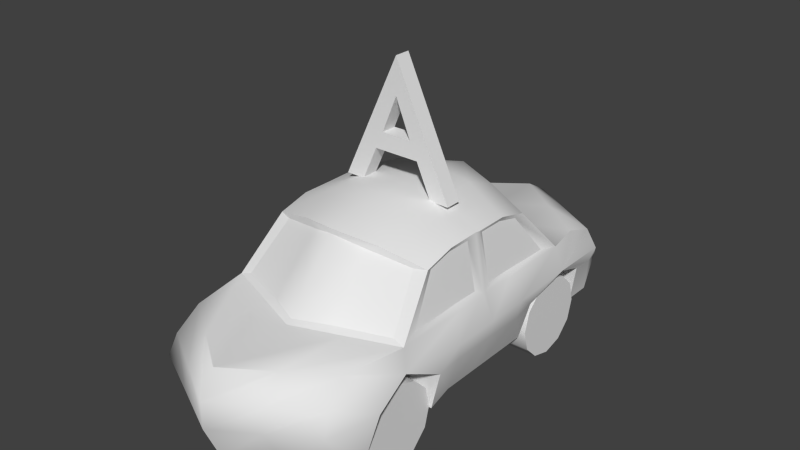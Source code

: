 # Source: Acar.blend  (saved by Blender 2.76.0; exported with 4.5.12 LTS)
import bpy
from mathutils import Matrix  # noqa: F401  (used for matrix-valued properties, if any)

bpy.ops.wm.read_factory_settings(use_empty=True)
scene = bpy.context.scene
scene.name = 'Scene'

# ---- collections
col_collection_1 = bpy.data.collections.new('Collection 1'); scene.collection.children.link(col_collection_1)

# ---- materials (node trees are filled in below, after node groups)
mat_acar = bpy.data.materials.new('Acar')
mat_acar.alpha_threshold = 0.0
mat_acar.use_transparent_shadow = False
mat_acar.roughness = 0.5

# ---- material node trees

# ---- world
world_world = bpy.data.worlds.new('World'); scene.world = world_world
world_world.color = (0.05088, 0.05088, 0.05088)
world_world.use_sun_shadow = False
world_world.sun_shadow_jitter_overblur = 0.0
world_world.cycles.sampling_method = 'MANUAL'
world_world.cycles.sample_map_resolution = 256

# ---- meshes
me_002 = bpy.data.meshes.new('立方體.002')
me_002.from_pydata([(0.6683, -1.334, 0.453), (0.6683, -0.8342, 0.453), (0.6683, -0.9012, 0.703), (0.6683, -1.084, 0.886), (0.6683, -1.334, 0.953), (0.6683, -1.584, 0.886), (0.6683, -1.767, 0.703), (0.6683, -1.834, 0.453), (0.6683, -1.767, 0.203), (0.6683, -1.584, 0.02001), (0.6683, -1.334, -0.04698), (0.6683, -1.084, 0.02001), (0.6683, -0.9012, 0.203), (1.06, -0.9012, 0.703), (1.06, -0.8342, 0.453), (1.06, -1.334, 0.453), (1.06, -1.084, 0.886), (1.06, -1.334, 0.953), (1.06, -1.584, 0.886), (1.06, -1.767, 0.703), (1.06, -1.834, 0.453), (1.06, -1.767, 0.203), (1.06, -1.584, 0.02001), (1.06, -1.334, -0.04698), (1.06, -1.084, 0.02001), (1.06, -0.9012, 0.203), (0.6683, 1.43, 0.453), (0.6683, 1.93, 0.453), (0.6683, 1.863, 0.703), (0.6683, 1.68, 0.886), (0.6683, 1.43, 0.953), (0.6683, 1.18, 0.886), (0.6683, 0.9973, 0.703), (0.6683, 0.9303, 0.453), (0.6683, 0.9973, 0.203), (0.6683, 1.18, 0.02001), (0.6683, 1.43, -0.04698), (0.6683, 1.68, 0.02001), (0.6683, 1.863, 0.203), (1.06, 1.863, 0.703), (1.06, 1.93, 0.453), (1.06, 1.43, 0.453), (1.06, 1.68, 0.886), (1.06, 1.43, 0.953), (1.06, 1.18, 0.886), (1.06, 0.9973, 0.703), (1.06, 0.9303, 0.453), (1.06, 0.9973, 0.203), (1.06, 1.18, 0.02001), (1.06, 1.43, -0.04698), (1.06, 1.68, 0.02001), (1.06, 1.863, 0.203)], [], [(0, 2, 1), (0, 3, 2), (0, 4, 3), (0, 5, 4), (0, 6, 5), (0, 7, 6), (0, 8, 7), (0, 9, 8), (0, 10, 9), (0, 11, 10), (0, 12, 11), (0, 1, 12), (15, 14, 13), (15, 13, 16), (15, 16, 17), (15, 17, 18), (15, 18, 19), (15, 19, 20), (15, 20, 21), (15, 21, 22), (15, 22, 23), (15, 23, 24), (15, 24, 25), (15, 25, 14), (10, 11, 24, 23), (5, 6, 19, 18), (12, 1, 14, 25), (7, 8, 21, 20), (2, 3, 16, 13), (9, 10, 23, 22), (1, 2, 13, 14), (4, 5, 18, 17), (11, 12, 25, 24), (6, 7, 20, 19), (8, 9, 22, 21), (3, 4, 17, 16), (26, 28, 27), (26, 29, 28), (26, 30, 29), (26, 31, 30), (26, 32, 31), (26, 33, 32), (26, 34, 33), (26, 35, 34), (26, 36, 35), (26, 37, 36), (26, 38, 37), (26, 27, 38), (41, 40, 39), (41, 39, 42), (41, 42, 43), (41, 43, 44), (41, 44, 45), (41, 45, 46), (41, 46, 47), (41, 47, 48), (41, 48, 49), (41, 49, 50), (41, 50, 51), (41, 51, 40), (36, 37, 50, 49), (31, 32, 45, 44), (38, 27, 40, 51), (33, 34, 47, 46), (28, 29, 42, 39), (35, 36, 49, 48), (27, 28, 39, 40), (30, 31, 44, 43), (37, 38, 51, 50), (32, 33, 46, 45), (34, 35, 48, 47), (29, 30, 43, 42)])
me_002.polygons.foreach_set('use_smooth', [True] * 72)
_k = set([(13, 14), (13, 16), (14, 25), (16, 17), (17, 18), (18, 19), (19, 20), (20, 21), (21, 22), (22, 23), (23, 24), (24, 25), (39, 40), (39, 42), (40, 51), (42, 43), (43, 44), (44, 45), (45, 46), (46, 47), (47, 48), (48, 49), (49, 50), (50, 51)])
me_002.attributes.new('sharp_edge', 'BOOLEAN', 'EDGE').data.foreach_set('value', [ (min(e.vertices), max(e.vertices)) in _k for e in me_002.edges])
_k = {(13, 14): 1.0, (13, 16): 1.0, (16, 17): 1.0, (17, 18): 1.0, (18, 19): 1.0, (19, 20): 1.0, (20, 21): 1.0, (21, 22): 1.0, (22, 23): 1.0, (23, 24): 1.0, (24, 25): 1.0, (14, 25): 1.0, (39, 40): 1.0, (39, 42): 1.0, (42, 43): 1.0, (43, 44): 1.0, (44, 45): 1.0, (45, 46): 1.0, (46, 47): 1.0, (47, 48): 1.0, (48, 49): 1.0, (49, 50): 1.0, (50, 51): 1.0, (40, 51): 1.0}
me_002.attributes.new('crease_edge', 'FLOAT', 'EDGE').data.foreach_set('value', [_k.get((min(e.vertices), max(e.vertices)), 0.0) for e in me_002.edges])
_uv = me_002.uv_layers.new(name='UVMap')
_uv.uv.foreach_set('vector', [0.2415, 0.2477, 0.3356, 0.2224, 0.3356, 0.2729, 0.2415, 0.2477, 0.3104, 0.1788, 0.3356, 0.2224, 0.2415, 0.2477, 0.2667, 0.1536, 0.3104, 0.1788, 0.2415, 0.2477, 0.2163, 0.1536, 0.2667, 0.1536, 0.2415, 0.2477, 0.1726, 0.1788, 0.2163, 0.1536, 0.2415, 0.2477, 0.1474, 0.2224, 0.1726, 0.1788, 0.2415, 0.2477, 0.1474, 0.2729, 0.1474, 0.2224, 0.2415, 0.2477, 0.1726, 0.3166, 0.1474, 0.2729, 0.2415, 0.2477, 0.2163, 0.3418, 0.1726, 0.3166, 0.2415, 0.2477, 0.2667, 0.3418, 0.2163, 0.3418, 0.2415, 0.2477, 0.3104, 0.3166, 0.2667, 0.3418, 0.2415, 0.2477, 0.3356, 0.2729, 0.3104, 0.3166, 0.2415, 0.2477, 0.3146, 0.1805, 0.3384, 0.2261, 0.2415, 0.2477, 0.3384, 0.2261, 0.3362, 0.2774, 0.2415, 0.2477, 0.3362, 0.2774, 0.3087, 0.3208, 0.2415, 0.2477, 0.3087, 0.3208, 0.2631, 0.3445, 0.2415, 0.2477, 0.2631, 0.3445, 0.2118, 0.3424, 0.2415, 0.2477, 0.2118, 0.3424, 0.1684, 0.3148, 0.2415, 0.2477, 0.1684, 0.3148, 0.1446, 0.2693, 0.2415, 0.2477, 0.1446, 0.2693, 0.1468, 0.2179, 0.2415, 0.2477, 0.1468, 0.2179, 0.1744, 0.1746, 0.2415, 0.2477, 0.1744, 0.1746, 0.2199, 0.1508, 0.2415, 0.2477, 0.2199, 0.1508, 0.2712, 0.153, 0.2415, 0.2477, 0.2712, 0.153, 0.3146, 0.1805, 0.07837, 0.08453, 0.1818, 0.02482, 0.2199, 0.1508, 0.1744, 0.1746, 0.3012, 0.4705, 0.1818, 0.4705, 0.2118, 0.3424, 0.2631, 0.3445, 0.3012, 0.02482, 0.4046, 0.08453, 0.3146, 0.1805, 0.2712, 0.153, 0.07837, 0.4108, 0.01866, 0.3074, 0.1446, 0.2693, 0.1684, 0.3148, 0.4644, 0.188, 0.4644, 0.3074, 0.3362, 0.2774, 0.3384, 0.2261, 0.01866, 0.188, 0.07837, 0.08453, 0.1744, 0.1746, 0.1468, 0.2179, 0.4046, 0.08453, 0.4644, 0.188, 0.3384, 0.2261, 0.3146, 0.1805, 0.4046, 0.4108, 0.3012, 0.4705, 0.2631, 0.3445, 0.3087, 0.3208, 0.1818, 0.02482, 0.3012, 0.02482, 0.2712, 0.153, 0.2199, 0.1508, 0.1818, 0.4705, 0.07837, 0.4108, 0.1684, 0.3148, 0.2118, 0.3424, 0.01866, 0.3074, 0.01866, 0.188, 0.1468, 0.2179, 0.1446, 0.2693, 0.4644, 0.3074, 0.4046, 0.4108, 0.3087, 0.3208, 0.3362, 0.2774, 0.2415, 0.2477, 0.2667, 0.1535, 0.3104, 0.1787, 0.2415, 0.2477, 0.2163, 0.1535, 0.2667, 0.1535, 0.2415, 0.2477, 0.1726, 0.1787, 0.2163, 0.1535, 0.2415, 0.2477, 0.1474, 0.2224, 0.1726, 0.1787, 0.2415, 0.2477, 0.1474, 0.2729, 0.1474, 0.2224, 0.2415, 0.2477, 0.1726, 0.3166, 0.1474, 0.2729, 0.2415, 0.2477, 0.2163, 0.3418, 0.1726, 0.3166, 0.2415, 0.2477, 0.2667, 0.3418, 0.2163, 0.3418, 0.2415, 0.2477, 0.3104, 0.3166, 0.2667, 0.3418, 0.2415, 0.2477, 0.3357, 0.2729, 0.3104, 0.3166, 0.2415, 0.2477, 0.3357, 0.2224, 0.3357, 0.2729, 0.2415, 0.2477, 0.3104, 0.1787, 0.3357, 0.2224, 0.2415, 0.2477, 0.3362, 0.2774, 0.3087, 0.3208, 0.2415, 0.2477, 0.3087, 0.3208, 0.2631, 0.3445, 0.2415, 0.2477, 0.2631, 0.3445, 0.2118, 0.3424, 0.2415, 0.2477, 0.2118, 0.3424, 0.1684, 0.3148, 0.2415, 0.2477, 0.1684, 0.3148, 0.1446, 0.2693, 0.2415, 0.2477, 0.1446, 0.2693, 0.1468, 0.2179, 0.2415, 0.2477, 0.1468, 0.2179, 0.1744, 0.1746, 0.2415, 0.2477, 0.1744, 0.1746, 0.2199, 0.1508, 0.2415, 0.2477, 0.2199, 0.1508, 0.2712, 0.153, 0.2415, 0.2477, 0.2712, 0.153, 0.3146, 0.1805, 0.2415, 0.2477, 0.3146, 0.1805, 0.3384, 0.2261, 0.2415, 0.2477, 0.3384, 0.2261, 0.3362, 0.2774, 0.3012, 0.02482, 0.4046, 0.08453, 0.3146, 0.1805, 0.2712, 0.153, 0.07837, 0.4108, 0.01866, 0.3074, 0.1446, 0.2693, 0.1684, 0.3148, 0.4644, 0.188, 0.4644, 0.3074, 0.3362, 0.2774, 0.3384, 0.2261, 0.01866, 0.188, 0.07837, 0.08453, 0.1744, 0.1746, 0.1468, 0.2179, 0.4046, 0.4108, 0.3012, 0.4705, 0.2631, 0.3445, 0.3087, 0.3208, 0.1818, 0.02482, 0.3012, 0.02482, 0.2712, 0.153, 0.2199, 0.1508, 0.4644, 0.3074, 0.4046, 0.4108, 0.3087, 0.3208, 0.3362, 0.2774, 0.1818, 0.4705, 0.07837, 0.4108, 0.1684, 0.3148, 0.2118, 0.3424, 0.4046, 0.08453, 0.4644, 0.188, 0.3384, 0.2261, 0.3146, 0.1805, 0.01866, 0.3074, 0.01866, 0.188, 0.1468, 0.2179, 0.1446, 0.2693, 0.07837, 0.08453, 0.1818, 0.02482, 0.2199, 0.1508, 0.1744, 0.1746, 0.3012, 0.4705, 0.1818, 0.4705, 0.2118, 0.3424, 0.2631, 0.3445])
me_002.materials.append(mat_acar)
me_002.use_remesh_preserve_volume = False
me_002.use_remesh_preserve_attributes = False
me_002.use_mirror_vertex_groups = False
me_002.update()
me_x = bpy.data.meshes.new('立方體')
me_x.from_pydata([(0.458, -0.097, 2.334), (0.0, -0.097, 3.817), (0.458, 0.097, 2.334), (0.0, 0.097, 3.817), (0.276, 0.097, 2.736), (0.276, -0.097, 2.736), (0.6885, 0.097, 2.334), (0.6885, -0.097, 2.334), (0.1834, 0.097, 2.94), (0.1834, -0.097, 2.94), (0.0, 0.097, 3.385), (0.0, -0.097, 3.385), (0.8584, -0.86, 2.011), (0.9723, 0.7313, 1.987), (0.0, 1.092, 2.257), (0.0, -1.092, 2.257), (0.9732, 0.4377, 2.064), (0.9737, -0.4368, 2.061), (1.007, -0.4462, 0.4137), (1.007, 0.4473, 0.4137), (0.0, 0.5977, 2.378), (0.0, -0.5977, 2.378), (0.0, 0.5977, 0.4134), (0.0, -0.5977, 0.4134), (1.086, 1.117, 1.481), (1.0, -1.329, 1.486), (0.0, -1.793, 1.468), (0.0, 1.793, 1.468), (1.136, 0.4462, 1.445), (1.136, -0.4462, 1.445), (1.007, 2.303, 0.4277), (1.007, -2.058, 1.445), (1.007, -2.058, 0.414), (0.0, -2.757, 0.4134), (0.0, 2.757, 0.4315), (0.0, -2.757, 1.468), (1.228, 0.5478, 1.119), (1.228, -0.5478, 1.119), (1.1, -2.429, 0.9663), (0.0, -2.949, 0.8596), (0.9728, -0.7289, 1.984), (1.085, -1.11, 1.483), (0.0, -1.115, 2.213), (0.0, -1.734, 1.512), (0.9726, -0.1252, 2.06), (1.084, -0.1252, 1.502), (1.007, -0.4462, 2.12), (1.007, -0.8152, 2.025), (0.9721, 0.1219, 2.063), (1.136, -1.339, 1.445), (1.083, -0.4515, 1.506), (1.084, 0.1219, 1.499), (1.007, 0.8152, 2.025), (1.007, 0.4462, 2.12), (1.136, 1.339, 1.445), (1.084, 0.4515, 1.503), (1.007, -0.02331, 0.4137), (1.007, 0.02327, 0.4137), (0.0, -0.02367, 2.378), (0.0, 0.02369, 2.378), (0.0, 0.02327, 0.4134), (0.0, -0.02331, 0.4134), (1.228, -0.02331, 1.121), (1.228, 0.02327, 1.121), (1.118, 0.02327, 1.445), (1.118, -0.02331, 1.445), (1.006, 0.02364, 2.119), (0.9985, -0.02367, 2.123), (1.09, -1.855, 0.4216), (1.09, -0.8354, 0.4215), (1.16, -1.333, 1.143), (0.0, -1.779, 0.4134), (1.204, -0.8412, 0.8993), (1.204, -1.777, 0.9293), (0.5008, -1.217, 0.422), (0.5035, 0.9536, 2.17), (0.5035, -0.9536, 2.17), (0.5035, -0.522, 2.348), (0.5035, 0.522, 2.348), (0.5035, -0.522, 0.4134), (0.5035, 0.522, 0.4134), (0.5678, -1.566, 1.456), (0.5678, 1.566, 1.456), (0.5035, -2.407, 0.4136), (0.5035, 2.544, 0.4312), (0.5035, -2.407, 1.456), (0.5498, -2.689, 0.9163), (0.3481, -0.9877, 2.109), (0.4189, -1.532, 1.493), (0.5035, 0.02327, 0.4134), (0.5035, -0.02331, 0.4134), (0.5031, 0.02366, 2.345), (0.4993, -0.02367, 2.346), (0.545, -0.8354, 0.4128), (0.545, -1.855, 0.4128), (0.602, -0.8412, 0.8534), (0.5578, -1.333, 1.065), (0.602, -1.777, 0.934), (0.545, -1.452, 0.4223), (0.0, -1.5, 0.4134), (-0.04421, -1.266, 0.4134), (0.0, -0.8468, 0.4134), (1.007, 0.8754, 0.4134), (1.007, 1.978, 0.424), (1.193, 1.437, 1.11), (0.0, 1.978, 0.4134), (0.0, 0.8754, 0.4134), (0.5035, 1.978, 0.4135), (0.5035, 0.8754, 0.4134), (1.077, 1.963, 0.8775), (1.084, 0.9751, 0.8512), (0.5739, 1.963, 0.847), (0.6899, 1.437, 1.101), (0.58, 0.9751, 0.8206), (0.6133, 1.415, 0.4134), (0.0, 1.367, 0.4134), (1.043, 2.198, 1.298), (1.057, 1.78, 1.445), (0.0, 2.513, 1.468), (0.0, 2.834, 1.279), (0.5231, 2.15, 1.456), (0.5214, 2.518, 1.285), (1.063, 2.375, 0.8803), (1.064, 2.281, 1.075), (1.191, 2.173, 1.108), (1.106, 2.179, 0.8918), (0.0, 2.886, 1.049), (0.0, 2.869, 0.8446), (0.5316, 2.581, 1.065), (0.5298, 2.629, 0.863), (1.053, -2.336, 1.206), (0.0, -2.946, 1.17), (0.5266, -2.641, 1.189), (1.194, 0.5321, 0.9063), (1.198, -0.02331, 0.9192), (1.202, -0.5356, 0.9283), (1.197, 0.02327, 0.9182), (0.0, -0.097, 2.94), (0.0, 0.097, 2.736), (0.0, -0.097, 2.736), (0.0, 0.097, 2.94), (0.8584, -0.86, 2.011), (0.9723, 0.7313, 1.987), (0.9732, 0.4377, 2.064), (0.9737, -0.4368, 2.061), (1.086, 1.117, 1.481), (1.0, -1.329, 1.486), (0.9728, -0.7289, 1.984), (1.085, -1.11, 1.483), (0.0, -1.115, 2.213), (0.0, -1.734, 1.512), (0.9726, -0.1252, 2.06), (1.084, -0.1252, 1.502), (0.9721, 0.1219, 2.063), (1.083, -0.4515, 1.506), (1.084, 0.1219, 1.499), (1.084, 0.4515, 1.503), (0.3481, -0.9877, 2.109), (0.4189, -1.532, 1.493)], [], [(9, 11, 10, 8), (103, 107, 84, 30), (94, 68, 32, 83), (121, 116, 123, 128), (78, 75, 14, 20), (81, 26, 35, 85), (76, 77, 21, 15), (28, 64, 63, 36), (77, 92, 58, 21), (80, 108, 102, 19), (89, 80, 19, 57), (75, 52, 54, 82), (86, 39, 33, 83), (93, 79, 18, 69), (132, 131, 39, 86), (82, 54, 117, 120), (55, 51, 64, 28), (122, 125, 109, 103, 30), (87, 12, 47, 76), (12, 25, 49, 47), (88, 43, 26, 81), (65, 29, 37, 62), (79, 90, 56, 18), (62, 37, 135, 134), (91, 78, 20, 59), (40, 17, 46, 47), (48, 16, 53, 66), (41, 40, 47, 49), (50, 41, 49, 29), (51, 48, 66, 64), (45, 50, 29, 65), (16, 13, 52, 53), (13, 24, 54, 52), (44, 45, 65, 67), (24, 55, 28, 54), (17, 44, 67, 46), (65, 62, 63, 64), (67, 65, 64, 66), (62, 134, 136, 63), (89, 57, 56, 90), (91, 59, 58, 92), (36, 63, 136, 133), (85, 35, 131, 132), (31, 85, 132, 130), (29, 49, 70, 37), (68, 73, 38, 32), (95, 93, 69, 72), (96, 95, 72, 70), (97, 96, 70, 73), (73, 68, 94, 97), (93, 95, 96, 74), (66, 91, 92, 67), (60, 89, 90, 61), (66, 53, 78, 91), (23, 61, 90, 79), (25, 88, 81, 49), (42, 87, 76, 15), (27, 82, 120, 118), (130, 132, 86, 38), (127, 129, 84, 34), (22, 106, 108, 80), (38, 86, 83, 32), (119, 121, 128, 126), (14, 75, 82, 27), (60, 22, 80, 89), (46, 67, 92, 77), (47, 46, 77, 76), (49, 81, 85, 31), (53, 52, 75, 78), (107, 105, 34, 84), (71, 94, 83, 33), (74, 96, 97, 98), (97, 94, 98), (99, 98, 94, 71), (74, 98, 99, 100), (93, 74, 100, 101), (101, 23, 79, 93), (107, 103, 109, 111), (112, 111, 109, 104), (113, 112, 104, 110), (110, 102, 108, 113), (112, 113, 108, 114), (115, 114, 108, 106), (111, 112, 114, 107), (107, 114, 115, 105), (121, 119, 118, 120), (116, 121, 120, 117), (36, 133, 110, 104), (122, 123, 124, 125), (129, 127, 126, 128), (122, 129, 128, 123), (129, 122, 30, 84), (70, 49, 31, 130), (73, 70, 130, 38), (18, 135, 72, 69), (134, 135, 18, 56), (133, 136, 57, 19), (133, 19, 102, 110), (134, 56, 57, 136), (37, 70, 72, 135), (104, 109, 125, 124), (54, 28, 36, 104), (104, 124, 123, 116), (116, 117, 104), (117, 54, 104), (4, 5, 139, 138), (11, 7, 1), (9, 7, 11), (5, 7, 9), (0, 7, 5), (6, 10, 3), (6, 8, 10), (6, 4, 8), (6, 2, 4), (0, 5, 4, 2), (1, 7, 6, 3), (7, 0, 2, 6), (5, 9, 137, 139), (9, 8, 140, 137), (8, 4, 138, 140), (151, 144, 154, 152), (142, 143, 156, 145), (157, 149, 150, 158), (144, 147, 148, 154), (143, 153, 155, 156), (141, 157, 158, 146)])
me_x.polygons.foreach_set('use_smooth', [1, 1, 1, 1, 1, 1, 1, 1, 1, 1, 1, 1, 1, 1, 1, 1, 1, 1, 1, 1, 1, 1, 1, 1, 1, 1, 1, 1, 1, 1, 1, 1, 1, 1, 1, 1, 1, 1, 1, 1, 1, 1, 1, 1, 1, 1, 1, 1, 1, 1, 1, 1, 1, 1, 1, 1, 1, 1, 1, 1, 1, 1, 1, 1, 1, 1, 1, 1, 1, 1, 1, 1, 1, 1, 1, 1, 1, 1, 1, 1, 1, 1, 1, 1, 1, 1, 1, 1, 1, 1, 1, 1, 1, 1, 1, 1, 1, 1, 1, 1, 1, 1, 1, 1, 1, 1, 0, 0, 0, 0, 0, 0, 0, 0, 1, 1, 1, 0, 1, 0, 1, 1, 1, 1, 1, 1])
_k = set([(12, 25), (12, 47), (12, 87), (13, 16), (13, 24), (15, 76), (16, 48), (17, 40), (17, 44), (24, 55), (25, 49), (25, 88), (26, 81), (40, 41), (41, 50), (42, 87), (43, 88), (44, 45), (45, 50), (46, 47), (46, 67), (47, 49), (47, 76), (48, 51), (49, 81), (51, 55), (52, 53), (52, 54), (53, 66), (66, 67), (141, 146), (141, 157), (142, 143), (142, 145), (143, 153), (144, 147), (144, 151), (145, 156), (146, 158), (147, 148), (148, 154), (149, 157), (150, 158), (151, 152), (152, 154), (153, 155), (155, 156)])
me_x.attributes.new('sharp_edge', 'BOOLEAN', 'EDGE').data.foreach_set('value', [ (min(e.vertices), max(e.vertices)) in _k for e in me_x.edges])
_k = {(46, 47): 1.0, (15, 76): 1.0, (52, 53): 1.0, (52, 54): 1.0, (47, 49): 1.0, (49, 81): 1.0, (42, 87): 1.0, (12, 25): 1.0, (25, 88): 1.0, (12, 47): 1.0, (25, 49): 1.0, (17, 40): 1.0, (17, 44): 1.0, (40, 41): 1.0, (41, 50): 1.0, (45, 50): 1.0, (44, 45): 1.0, (13, 16): 1.0, (13, 24): 1.0, (51, 55): 1.0, (24, 55): 1.0, (16, 48): 1.0, (48, 51): 1.0, (66, 67): 1.0, (46, 67): 1.0, (53, 66): 1.0, (47, 76): 1.0, (26, 81): 1.0, (12, 87): 1.0, (43, 88): 1.0, (149, 157): 1.0, (141, 146): 1.0, (146, 158): 1.0, (144, 147): 1.0, (144, 151): 1.0, (147, 148): 1.0, (148, 154): 1.0, (152, 154): 1.0, (151, 152): 1.0, (142, 143): 1.0, (142, 145): 1.0, (155, 156): 1.0, (145, 156): 1.0, (143, 153): 1.0, (153, 155): 1.0, (141, 157): 1.0, (150, 158): 1.0}
me_x.attributes.new('crease_edge', 'FLOAT', 'EDGE').data.foreach_set('value', [_k.get((min(e.vertices), max(e.vertices)), 0.0) for e in me_x.edges])
_uv = me_x.uv_layers.new(name='UVMap')
_uv.uv.foreach_set('vector', [0.5312, 0.01706, 0.5446, 0.1281, 0.4913, 0.1345, 0.478, 0.02346, 0.8114, 0.8187, 0.8617, 0.8169, 0.8269, 0.8807, 0.8066, 0.8369, 0.8608, 0.2508, 0.8043, 0.2515, 0.8057, 0.2348, 0.8363, 0.1762, 0.741, 0.891, 0.7459, 0.8246, 0.7663, 0.8309, 0.7658, 0.8935, 0.522, 0.621, 0.5459, 0.6849, 0.479, 0.7343, 0.4479, 0.6529, 0.6432, 0.2589, 0.5908, 0.1808, 0.7003, 0.0735, 0.7053, 0.1647, 0.5217, 0.3961, 0.5097, 0.4657, 0.4304, 0.4478, 0.4439, 0.3622, 0.71, 0.5948, 0.7065, 0.5369, 0.7476, 0.5361, 0.7498, 0.6066, 0.5097, 0.4657, 0.5111, 0.5405, 0.4305, 0.5469, 0.4304, 0.4478, 0.9023, 0.6106, 0.8893, 0.6664, 0.8293, 0.6388, 0.8328, 0.5908, 0.9064, 0.5347, 0.9023, 0.6106, 0.8328, 0.5908, 0.8337, 0.535, 0.5459, 0.6849, 0.6093, 0.6464, 0.7111, 0.7249, 0.6549, 0.7951, 0.7744, 0.1487, 0.7909, 0.06, 0.8616, 0.08498, 0.8363, 0.1762, 0.8849, 0.4018, 0.9004, 0.4506, 0.8323, 0.4727, 0.8212, 0.4317, 0.7442, 0.1482, 0.7499, 0.05781, 0.7909, 0.06, 0.7744, 0.1487, 0.6549, 0.7951, 0.7111, 0.7249, 0.7235, 0.7853, 0.6982, 0.8605, 0.6988, 0.5956, 0.6976, 0.551, 0.7065, 0.5369, 0.71, 0.5948, 0.7804, 0.8377, 0.7804, 0.821, 0.7865, 0.8001, 0.8114, 0.8187, 0.8066, 0.8369, 0.5068, 0.3744, 0.5803, 0.4098, 0.5973, 0.4252, 0.5217, 0.3961, 0.5803, 0.4098, 0.68, 0.3248, 0.7021, 0.3332, 0.5973, 0.4252, 0.6198, 0.2523, 0.5832, 0.1897, 0.5908, 0.1808, 0.6432, 0.2589, 0.7063, 0.5305, 0.707, 0.4719, 0.7475, 0.4586, 0.7475, 0.5297, 0.9004, 0.4506, 0.9064, 0.5276, 0.8337, 0.5285, 0.8323, 0.4727, 0.7475, 0.5297, 0.7475, 0.4586, 0.7684, 0.4602, 0.7701, 0.5295, 0.5122, 0.5476, 0.522, 0.621, 0.4479, 0.6529, 0.4312, 0.5546, 0.6062, 0.4375, 0.5982, 0.4783, 0.588, 0.4775, 0.5973, 0.4252, 0.6026, 0.5561, 0.6043, 0.597, 0.595, 0.5986, 0.5928, 0.5421, 0.6909, 0.3731, 0.6062, 0.4375, 0.5973, 0.4252, 0.7021, 0.3332, 0.6949, 0.4716, 0.6909, 0.3731, 0.7021, 0.3332, 0.707, 0.4719, 0.6976, 0.551, 0.6026, 0.5561, 0.5928, 0.5421, 0.7065, 0.5369, 0.6962, 0.5167, 0.6949, 0.4716, 0.707, 0.4719, 0.7063, 0.5305, 0.6043, 0.597, 0.6161, 0.6345, 0.6093, 0.6464, 0.595, 0.5986, 0.6161, 0.6345, 0.6995, 0.6896, 0.7111, 0.7249, 0.6093, 0.6464, 0.6005, 0.5203, 0.6962, 0.5167, 0.7063, 0.5305, 0.5914, 0.5355, 0.6995, 0.6896, 0.6988, 0.5956, 0.71, 0.5948, 0.7111, 0.7249, 0.5982, 0.4783, 0.6005, 0.5203, 0.5914, 0.5355, 0.588, 0.4775, 0.7063, 0.5305, 0.7475, 0.5297, 0.7476, 0.5361, 0.7065, 0.5369, 0.5914, 0.5355, 0.7063, 0.5305, 0.7065, 0.5369, 0.5928, 0.5421, 0.7475, 0.5297, 0.7701, 0.5295, 0.7703, 0.5357, 0.7476, 0.5361, 0.9064, 0.5347, 0.8337, 0.535, 0.8337, 0.5285, 0.9064, 0.5276, 0.5122, 0.5476, 0.4312, 0.5546, 0.4305, 0.5469, 0.5111, 0.5405, 0.7498, 0.6066, 0.7476, 0.5361, 0.7703, 0.5357, 0.7727, 0.6035, 0.7053, 0.1647, 0.7003, 0.0735, 0.7499, 0.05781, 0.7442, 0.1482, 0.7217, 0.2351, 0.7053, 0.1647, 0.7442, 0.1482, 0.7474, 0.2135, 0.707, 0.4719, 0.7021, 0.3332, 0.7438, 0.3372, 0.7475, 0.4586, 0.8043, 0.2515, 0.7671, 0.272, 0.7657, 0.21, 0.8057, 0.2348, 0.8306, 0.3769, 0.8849, 0.4018, 0.8212, 0.4317, 0.7697, 0.4147, 0.8237, 0.3323, 0.8306, 0.3769, 0.7697, 0.4147, 0.7438, 0.3372, 0.8224, 0.2923, 0.8237, 0.3323, 0.7438, 0.3372, 0.7671, 0.272, 0.7671, 0.272, 0.8043, 0.2515, 0.8608, 0.2508, 0.8224, 0.2923, 0.8849, 0.4018, 0.8306, 0.3769, 0.8237, 0.3323, 0.8921, 0.3393, 0.5928, 0.5421, 0.5122, 0.5476, 0.5111, 0.5405, 0.5914, 0.5355, 0.9869, 0.5348, 0.9064, 0.5347, 0.9064, 0.5276, 0.9866, 0.5273, 0.5928, 0.5421, 0.595, 0.5986, 0.522, 0.621, 0.5122, 0.5476, 0.9815, 0.4311, 0.9866, 0.5273, 0.9064, 0.5276, 0.9004, 0.4506, 0.68, 0.3248, 0.6198, 0.2523, 0.6432, 0.2589, 0.7021, 0.3332, 0.447, 0.3548, 0.5068, 0.3744, 0.5217, 0.3961, 0.4439, 0.3622, 0.6073, 0.8752, 0.6549, 0.7951, 0.6982, 0.8605, 0.6934, 0.9523, 0.7474, 0.2135, 0.7442, 0.1482, 0.7744, 0.1487, 0.7657, 0.21, 0.8022, 0.9698, 0.7865, 0.8945, 0.8269, 0.8807, 0.8534, 0.951, 0.9805, 0.6329, 0.9745, 0.676, 0.8893, 0.6664, 0.9023, 0.6106, 0.7657, 0.21, 0.7744, 0.1487, 0.8363, 0.1762, 0.8057, 0.2348, 0.7468, 0.9754, 0.741, 0.891, 0.7658, 0.8935, 0.7785, 0.9752, 0.479, 0.7343, 0.5459, 0.6849, 0.6549, 0.7951, 0.6073, 0.8752, 0.9869, 0.5348, 0.9805, 0.6329, 0.9023, 0.6106, 0.9064, 0.5347, 0.588, 0.4775, 0.5914, 0.5355, 0.5111, 0.5405, 0.5097, 0.4657, 0.5973, 0.4252, 0.588, 0.4775, 0.5097, 0.4657, 0.5217, 0.3961, 0.7021, 0.3332, 0.6432, 0.2589, 0.7053, 0.1647, 0.7217, 0.2351, 0.595, 0.5986, 0.6093, 0.6464, 0.5459, 0.6849, 0.522, 0.621, 0.8617, 0.8169, 0.9307, 0.8496, 0.8534, 0.951, 0.8269, 0.8807, 0.9522, 0.2311, 0.8608, 0.2508, 0.8363, 0.1762, 0.8616, 0.08498, 0.8921, 0.3393, 0.8237, 0.3323, 0.8224, 0.2923, 0.8827, 0.306, 0.8224, 0.2923, 0.8608, 0.2508, 0.8827, 0.306, 0.9651, 0.2802, 0.8827, 0.306, 0.8608, 0.2508, 0.9522, 0.2311, 0.8921, 0.3393, 0.8827, 0.306, 0.9651, 0.2802, 0.9789, 0.3186, 0.8849, 0.4018, 0.8921, 0.3393, 0.9789, 0.3186, 0.9781, 0.3933, 0.9781, 0.3933, 0.9815, 0.4311, 0.9004, 0.4506, 0.8849, 0.4018, 0.8617, 0.8169, 0.8114, 0.8187, 0.7865, 0.8001, 0.8293, 0.7863, 0.8148, 0.7377, 0.8293, 0.7863, 0.7865, 0.8001, 0.7561, 0.7344, 0.8401, 0.6951, 0.8148, 0.7377, 0.7561, 0.7344, 0.7853, 0.6667, 0.7853, 0.6667, 0.8293, 0.6388, 0.8893, 0.6664, 0.8401, 0.6951, 0.8148, 0.7377, 0.8401, 0.6951, 0.8893, 0.6664, 0.8802, 0.745, 0.9671, 0.7566, 0.8802, 0.745, 0.8893, 0.6664, 0.9745, 0.676, 0.8293, 0.7863, 0.8148, 0.7377, 0.8802, 0.745, 0.8617, 0.8169, 0.8617, 0.8169, 0.8802, 0.745, 0.9671, 0.7566, 0.9307, 0.8496, 0.741, 0.891, 0.7468, 0.9754, 0.6934, 0.9523, 0.6982, 0.8605, 0.7459, 0.8246, 0.741, 0.891, 0.6982, 0.8605, 0.7235, 0.7853, 0.7498, 0.6066, 0.7727, 0.6035, 0.7853, 0.6667, 0.7561, 0.7344, 0.7804, 0.8377, 0.7663, 0.8309, 0.7646, 0.8167, 0.7804, 0.821, 0.7865, 0.8945, 0.8022, 0.9698, 0.7785, 0.9752, 0.7658, 0.8935, 0.7804, 0.8377, 0.7865, 0.8945, 0.7658, 0.8935, 0.7663, 0.8309, 0.7865, 0.8945, 0.7804, 0.8377, 0.8066, 0.8369, 0.8269, 0.8807, 0.7438, 0.3372, 0.7021, 0.3332, 0.7217, 0.2351, 0.7474, 0.2135, 0.7671, 0.272, 0.7438, 0.3372, 0.7474, 0.2135, 0.7657, 0.21, 0.8323, 0.4727, 0.7684, 0.4602, 0.7697, 0.4147, 0.8212, 0.4317, 0.7701, 0.5295, 0.7684, 0.4602, 0.8323, 0.4727, 0.8337, 0.5285, 0.7727, 0.6035, 0.7703, 0.5357, 0.8337, 0.535, 0.8328, 0.5908, 0.7727, 0.6035, 0.8328, 0.5908, 0.8293, 0.6388, 0.7853, 0.6667, 0.7701, 0.5295, 0.8337, 0.5285, 0.8337, 0.535, 0.7703, 0.5357, 0.7475, 0.4586, 0.7438, 0.3372, 0.7697, 0.4147, 0.7684, 0.4602, 0.7561, 0.7344, 0.7865, 0.8001, 0.7804, 0.821, 0.7646, 0.8167, 0.7111, 0.7249, 0.71, 0.5948, 0.7498, 0.6066, 0.7561, 0.7344, 0.7561, 0.7344, 0.7646, 0.8167, 0.7663, 0.8309, 0.7459, 0.8246, 0.7459, 0.8246, 0.7235, 0.7853, 0.7561, 0.7344, 0.7235, 0.7853, 0.7111, 0.7249, 0.7561, 0.7344, 0.5036, 0.2365, 0.5568, 0.2301, 0.5645, 0.2938, 0.5112, 0.3002, 0.3619, 0.7426, 0.3983, 0.4514, 0.4165, 0.8312, 0.3508, 0.6312, 0.3983, 0.4514, 0.3619, 0.7426, 0.3477, 0.5792, 0.3983, 0.4514, 0.3508, 0.6312, 0.3417, 0.4767, 0.3983, 0.4514, 0.3477, 0.5792, 0.6364, 0.9696, 0.4848, 0.8603, 0.4672, 0.7964, 0.6364, 0.9696, 0.5319, 0.9138, 0.4848, 0.8603, 0.6364, 0.9696, 0.5549, 0.9378, 0.5319, 0.9138, 0.6364, 0.9696, 0.6, 0.9851, 0.5549, 0.9378, 0.5446, 0.1281, 0.5568, 0.2301, 0.5036, 0.2365, 0.4913, 0.1345, 0.6364, 0.9696, 0.4672, 0.7964, 0.4916, 0.7725, 0.6609, 0.9458, 0.5645, 0.2938, 0.5709, 0.3471, 0.5176, 0.3535, 0.5112, 0.3002, 0.3477, 0.5792, 0.3508, 0.6312, 0.3057, 0.6514, 0.2799, 0.6095, 0.5524, 0.01451, 0.5578, 0.05933, 0.5366, 0.06188, 0.5312, 0.01706, 0.5319, 0.9138, 0.5549, 0.9378, 0.5113, 0.9563, 0.503, 0.9261, 0.4665, 0.9866, 0.3151, 0.9866, 0.3151, 0.8351, 0.4665, 0.8351, 0.1618, 0.9866, 0.01032, 0.9866, 0.01032, 0.8351, 0.1618, 0.8351, 0.1618, 0.8342, 0.01032, 0.8342, 0.01032, 0.6828, 0.1618, 0.6828, 0.3142, 0.9866, 0.1627, 0.9866, 0.1627, 0.8351, 0.3142, 0.8351, 0.3142, 0.8342, 0.1627, 0.8342, 0.1627, 0.6828, 0.3142, 0.6828, 0.1618, 0.6818, 0.01032, 0.6818, 0.01032, 0.5304, 0.1618, 0.5304])
me_x.materials.append(mat_acar)
me_x.use_remesh_preserve_volume = False
me_x.use_remesh_preserve_attributes = False
me_x.use_mirror_vertex_groups = False
me_x.update()
arm_001 = bpy.data.armatures.new('骨架.001')  # bones are not reproduced

# ---- objects
ob_arm = bpy.data.objects.new('arm', arm_001)
ob_wheel = bpy.data.objects.new('wheel', me_002)
ob_car = bpy.data.objects.new('car', me_x)

# ---- transforms, parenting, visibility, modifiers, constraints
ob_arm.location = (0.0, 0.0, 0.0)
ob_arm.show_in_front = True
ob_arm.lineart.crease_threshold = 0.0
ob_wheel.parent = ob_arm
ob_wheel.location = (0.0, 0.0, 0.0)
ob_wheel.lineart.crease_threshold = 0.0
_vg = ob_wheel.vertex_groups.new(name='body')
_vg = ob_wheel.vertex_groups.new(name='wheel_F_L')
_vg.add([0, 1, 2, 3, 4, 5, 6, 7, 8, 9, 10, 11, 12, 13, 14, 15, 16, 17, 18, 19, 20, 21, 22, 23, 24, 25], 1.0, 'REPLACE')
_vg = ob_wheel.vertex_groups.new(name='wheel_B_L')
_vg.add([26, 27, 28, 29, 30, 31, 32, 33, 34, 35, 36, 37, 38, 39, 40, 41, 42, 43, 44, 45, 46, 47, 48, 49, 50, 51], 1.0, 'REPLACE')
_vg = ob_wheel.vertex_groups.new(name='wheel_F_R')
_vg = ob_wheel.vertex_groups.new(name='wheel_B_R')
_m = ob_wheel.modifiers.new('鏡像', 'MIRROR')
_m.use_clip = True
_m = ob_wheel.modifiers.new('EdgeSplit', 'EDGE_SPLIT')
_m.split_angle = 0.9669
_m = ob_wheel.modifiers.new('骨架', 'ARMATURE')
_m.object = ob_arm
ob_car.parent = ob_arm
ob_car.location = (0.0, 0.0, 0.0)
ob_car.lineart.crease_threshold = 0.0
_vg = ob_car.vertex_groups.new(name='body')
for _i, _w in zip([0, 1, 2, 3, 4, 5, 6, 7, 8, 9, 10, 11, 12, 13, 14, 15, 16, 17, 18, 19, 20, 21, 22, 23, 24, 25, 26, 27, 28, 29, 30, 31, 32, 33, 34, 35, 36, 37, 38, 39, 40, 41, 42, 43, 44, 45, 46, 47, 48, 49, 50, 51, 52, 53, 54, 55, 56, 57, 58, 59, 60, 61, 62, 63, 64, 65, 66, 67, 68, 69, 70, 71, 72, 73, 74, 75, 76, 77, 78, 79, 80, 81, 82, 83, 84, 85, 86, 87, 88, 89, 90, 91, 92, 93, 94, 95, 96, 97, 98, 99, 100, 101, 102, 103, 104, 105, 106, 107, 108, 109, 110, 111, 112, 113, 114, 115, 116, 117, 118, 119, 120, 121, 122, 123, 124, 125, 126, 127, 128, 129, 130, 131, 132, 133, 134, 135, 136, 137, 138, 139, 140, 141, 142, 143, 144, 145, 146, 147, 148, 149, 150, 151, 152, 153, 154, 155, 156, 157, 158], [0.6562, 0.36, 0.6522, 0.36, 0.534, 0.5274, 0.6556, 0.661, 0.4846, 0.4745, 0.3658, 0.365, 0.8217, 0.7656, 0.6266, 0.6547, 0.7551, 0.7976, 0.8658, 0.8417, 0.6159, 0.6211, 0.7683, 0.8343, 0.8103, 0.8371, 0.7436, 0.7605, 0.857, 0.8658, 0.6942, 0.7513, 0.7276, 0.6768, 0.6061, 0.6863, 0.8658, 0.8658, 0.7391, 0.6756, 0.8301, 0.8424, 0.6699, 0.7458, 0.7765, 0.8658, 0.7759, 0.8259, 0.7629, 0.8395, 0.8658, 0.8658, 0.7605, 0.7255, 0.7793, 0.853, 0.8658, 0.8658, 0.6176, 0.6173, 0.8134, 0.8155, 0.8658, 0.8658, 0.8658, 0.8658, 0.745, 0.7462, 0.7567, 0.8627, 0.8504, 0.7422, 0.8658, 0.786, 0.8074, 0.7103, 0.763, 0.6639, 0.6445, 0.8568, 0.8074, 0.7913, 0.783, 0.7, 0.6608, 0.7381, 0.703, 0.7719, 0.7864, 0.8502, 0.8539, 0.6515, 0.6522, 0.8466, 0.7447, 0.8658, 0.8171, 0.7589, 0.7763, 0.7547, 0.779, 0.8131, 0.803, 0.7067, 0.7848, 0.6763, 0.7263, 0.686, 0.7631, 0.7488, 0.8325, 0.7476, 0.7956, 0.824, 0.7092, 0.6885, 0.7136, 0.7524, 0.6121, 0.5532, 0.7241, 0.6775, 0.7169, 0.7091, 0.7087, 0.7256, 0.5788, 0.6107, 0.6849, 0.6855, 0.7405, 0.6766, 0.7189, 0.8649, 0.8658, 0.8658, 0.8658, 0.449, 0.5255, 0.5196, 0.4582, 0.8217, 0.7656, 0.7551, 0.7976, 0.8103, 0.8371, 0.8301, 0.8424, 0.6699, 0.7458, 0.7765, 0.8658, 0.7629, 0.8658, 0.8658, 0.853, 0.7719, 0.7864]): _vg.add([_i], _w, 'REPLACE')
_vg = ob_car.vertex_groups.new(name='wheel_F_L')
_vg = ob_car.vertex_groups.new(name='wheel_B_L')
_vg = ob_car.vertex_groups.new(name='wheel_F_R')
_vg = ob_car.vertex_groups.new(name='wheel_B_R')
_m = ob_car.modifiers.new('鏡像', 'MIRROR')
_m.use_clip = True
_m = ob_car.modifiers.new('EdgeSplit', 'EDGE_SPLIT')
_m.split_angle = 0.9669
_m = ob_car.modifiers.new('骨架', 'ARMATURE')
_m.object = ob_arm

# ---- collection membership
col_collection_1.objects.link(ob_arm)
col_collection_1.objects.link(ob_wheel)
col_collection_1.objects.link(ob_car)

# ---- scene / render settings (as saved in the file)
scene.frame_start = 60; scene.frame_end = 91; scene.frame_set(90)
scene.render.engine = 'BLENDER_EEVEE_NEXT'
scene.render.resolution_percentage = 50
scene.render.fps = 60
scene.render.dither_intensity = 0.0
scene.cycles.use_denoising = False
scene.cycles.samples = 10
scene.cycles.sampling_pattern = 'TABULATED_SOBOL'
scene.cycles.light_sampling_threshold = 0.0
scene.cycles.use_adaptive_sampling = False
scene.cycles.use_light_tree = False
scene.cycles.blur_glossy = 0.0
scene.cycles.pixel_filter_type = 'GAUSSIAN'
scene.cycles.sample_clamp_indirect = 0.0
scene.view_settings.view_transform = 'Standard'
bpy.context.view_layer.update()

# ---- added for rendering (the .blend has no active camera and no usable light): camera, sun
cam_auto = bpy.data.cameras.new('AutoCamera')
cam_auto.lens = 50.0
cam_auto.sensor_width = 36.0
cam_auto.clip_end = 1000.0
ob_auto_camera = bpy.data.objects.new('AutoCamera', cam_auto)
scene.collection.objects.link(ob_auto_camera)
ob_auto_camera.location = (6.85703, -8.26331, 7.37069)
ob_auto_camera.rotation_euler = (1.09748, -7.21219e-08, 0.694738)
scene.camera = ob_auto_camera
light_auto_sun = bpy.data.lights.new('AutoSun', 'SUN')
light_auto_sun.energy = 3.0
light_auto_sun.angle = 0.0523599
ob_auto_sun = bpy.data.objects.new('AutoSun', light_auto_sun)
scene.collection.objects.link(ob_auto_sun)
ob_auto_sun.rotation_euler = (0.872665, 0.174533, 0.523599)
bpy.context.view_layer.update()
